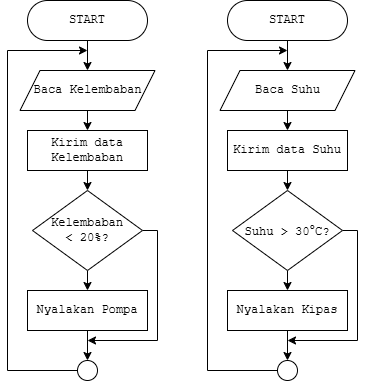

The diagram above was exported from draw.io. Its source (the exported page's mxGraphModel, read from the mxfile embedded in the PNG):
<mxGraphModel dx="946" dy="597" grid="1" gridSize="10" guides="1" tooltips="1" connect="1" arrows="1" fold="1" page="1" pageScale="1" pageWidth="1169" pageHeight="827" math="0" shadow="0">
  <root>
    <mxCell id="0" />
    <mxCell id="1" parent="0" />
    <mxCell id="9ajBxiCjpCSdrRblSsTP-12" style="edgeStyle=orthogonalEdgeStyle;rounded=0;orthogonalLoop=1;jettySize=auto;html=1;exitX=0.5;exitY=1;exitDx=0;exitDy=0;entryX=0.5;entryY=0;entryDx=0;entryDy=0;fontFamily=Courier New;" edge="1" parent="1" source="9ajBxiCjpCSdrRblSsTP-1" target="9ajBxiCjpCSdrRblSsTP-2">
      <mxGeometry relative="1" as="geometry" />
    </mxCell>
    <mxCell id="9ajBxiCjpCSdrRblSsTP-1" value="&lt;font&gt;START&lt;/font&gt;" style="rounded=1;whiteSpace=wrap;html=1;arcSize=50;fontFamily=Courier New;" vertex="1" parent="1">
      <mxGeometry x="320" y="120" width="120" height="40" as="geometry" />
    </mxCell>
    <mxCell id="9ajBxiCjpCSdrRblSsTP-11" style="edgeStyle=orthogonalEdgeStyle;rounded=0;orthogonalLoop=1;jettySize=auto;html=1;exitX=0.5;exitY=1;exitDx=0;exitDy=0;entryX=0.5;entryY=0;entryDx=0;entryDy=0;fontFamily=Courier New;" edge="1" parent="1" source="9ajBxiCjpCSdrRblSsTP-2" target="9ajBxiCjpCSdrRblSsTP-5">
      <mxGeometry relative="1" as="geometry" />
    </mxCell>
    <mxCell id="9ajBxiCjpCSdrRblSsTP-2" value="Baca Kelembaban" style="shape=parallelogram;perimeter=parallelogramPerimeter;whiteSpace=wrap;html=1;fixedSize=1;fontFamily=Courier New;" vertex="1" parent="1">
      <mxGeometry x="312.5" y="190" width="135" height="40" as="geometry" />
    </mxCell>
    <mxCell id="9ajBxiCjpCSdrRblSsTP-9" style="edgeStyle=orthogonalEdgeStyle;rounded=0;orthogonalLoop=1;jettySize=auto;html=1;exitX=0.5;exitY=1;exitDx=0;exitDy=0;entryX=0.5;entryY=0;entryDx=0;entryDy=0;fontFamily=Courier New;" edge="1" parent="1" source="9ajBxiCjpCSdrRblSsTP-3" target="9ajBxiCjpCSdrRblSsTP-4">
      <mxGeometry relative="1" as="geometry" />
    </mxCell>
    <mxCell id="9ajBxiCjpCSdrRblSsTP-13" style="edgeStyle=orthogonalEdgeStyle;rounded=0;orthogonalLoop=1;jettySize=auto;html=1;exitX=1;exitY=0.5;exitDx=0;exitDy=0;fontFamily=Courier New;" edge="1" parent="1" source="9ajBxiCjpCSdrRblSsTP-3">
      <mxGeometry relative="1" as="geometry">
        <mxPoint x="380" y="460" as="targetPoint" />
        <Array as="points">
          <mxPoint x="450" y="350" />
          <mxPoint x="450" y="460" />
        </Array>
      </mxGeometry>
    </mxCell>
    <mxCell id="9ajBxiCjpCSdrRblSsTP-3" value="&lt;div&gt;&lt;span style=&quot;background-color: transparent; color: light-dark(rgb(0, 0, 0), rgb(255, 255, 255));&quot;&gt;Kelembaban&lt;/span&gt;&lt;/div&gt;&lt;div&gt;&amp;lt;&amp;nbsp;&lt;span style=&quot;background-color: transparent; color: light-dark(rgb(0, 0, 0), rgb(255, 255, 255));&quot;&gt;20%?&lt;/span&gt;&lt;/div&gt;" style="rhombus;whiteSpace=wrap;html=1;fontFamily=Courier New;" vertex="1" parent="1">
      <mxGeometry x="325" y="310" width="110" height="80" as="geometry" />
    </mxCell>
    <mxCell id="9ajBxiCjpCSdrRblSsTP-7" value="" style="edgeStyle=orthogonalEdgeStyle;rounded=0;orthogonalLoop=1;jettySize=auto;html=1;fontFamily=Courier New;" edge="1" parent="1" source="9ajBxiCjpCSdrRblSsTP-4" target="9ajBxiCjpCSdrRblSsTP-6">
      <mxGeometry relative="1" as="geometry" />
    </mxCell>
    <mxCell id="9ajBxiCjpCSdrRblSsTP-4" value="Nyalakan Pompa" style="rounded=0;whiteSpace=wrap;html=1;fontFamily=Courier New;" vertex="1" parent="1">
      <mxGeometry x="320" y="410" width="120" height="40" as="geometry" />
    </mxCell>
    <mxCell id="9ajBxiCjpCSdrRblSsTP-10" style="edgeStyle=orthogonalEdgeStyle;rounded=0;orthogonalLoop=1;jettySize=auto;html=1;exitX=0.5;exitY=1;exitDx=0;exitDy=0;entryX=0.5;entryY=0;entryDx=0;entryDy=0;fontFamily=Courier New;" edge="1" parent="1" source="9ajBxiCjpCSdrRblSsTP-5" target="9ajBxiCjpCSdrRblSsTP-3">
      <mxGeometry relative="1" as="geometry" />
    </mxCell>
    <mxCell id="9ajBxiCjpCSdrRblSsTP-5" value="Kirim data Kelembaban" style="rounded=0;whiteSpace=wrap;html=1;fontFamily=Courier New;" vertex="1" parent="1">
      <mxGeometry x="320" y="250" width="120" height="40" as="geometry" />
    </mxCell>
    <mxCell id="9ajBxiCjpCSdrRblSsTP-14" style="edgeStyle=orthogonalEdgeStyle;rounded=0;orthogonalLoop=1;jettySize=auto;html=1;exitX=0;exitY=0.5;exitDx=0;exitDy=0;fontFamily=Courier New;" edge="1" parent="1" source="9ajBxiCjpCSdrRblSsTP-6">
      <mxGeometry relative="1" as="geometry">
        <mxPoint x="380" y="170" as="targetPoint" />
        <Array as="points">
          <mxPoint x="300" y="490" />
          <mxPoint x="300" y="170" />
        </Array>
      </mxGeometry>
    </mxCell>
    <mxCell id="9ajBxiCjpCSdrRblSsTP-6" value="" style="ellipse;whiteSpace=wrap;html=1;aspect=fixed;fontFamily=Courier New;" vertex="1" parent="1">
      <mxGeometry x="370" y="480" width="20" height="20" as="geometry" />
    </mxCell>
    <mxCell id="9ajBxiCjpCSdrRblSsTP-15" style="edgeStyle=orthogonalEdgeStyle;rounded=0;orthogonalLoop=1;jettySize=auto;html=1;exitX=0.5;exitY=1;exitDx=0;exitDy=0;entryX=0.5;entryY=0;entryDx=0;entryDy=0;fontFamily=Courier New;" edge="1" parent="1" source="9ajBxiCjpCSdrRblSsTP-16" target="9ajBxiCjpCSdrRblSsTP-18">
      <mxGeometry relative="1" as="geometry" />
    </mxCell>
    <mxCell id="9ajBxiCjpCSdrRblSsTP-16" value="&lt;font&gt;START&lt;/font&gt;" style="rounded=1;whiteSpace=wrap;html=1;arcSize=50;fontFamily=Courier New;" vertex="1" parent="1">
      <mxGeometry x="520" y="120" width="120" height="40" as="geometry" />
    </mxCell>
    <mxCell id="9ajBxiCjpCSdrRblSsTP-17" style="edgeStyle=orthogonalEdgeStyle;rounded=0;orthogonalLoop=1;jettySize=auto;html=1;exitX=0.5;exitY=1;exitDx=0;exitDy=0;entryX=0.5;entryY=0;entryDx=0;entryDy=0;fontFamily=Courier New;" edge="1" parent="1" source="9ajBxiCjpCSdrRblSsTP-18" target="9ajBxiCjpCSdrRblSsTP-25">
      <mxGeometry relative="1" as="geometry" />
    </mxCell>
    <mxCell id="9ajBxiCjpCSdrRblSsTP-18" value="Baca Suhu" style="shape=parallelogram;perimeter=parallelogramPerimeter;whiteSpace=wrap;html=1;fixedSize=1;fontFamily=Courier New;" vertex="1" parent="1">
      <mxGeometry x="512.5" y="190" width="135" height="40" as="geometry" />
    </mxCell>
    <mxCell id="9ajBxiCjpCSdrRblSsTP-19" style="edgeStyle=orthogonalEdgeStyle;rounded=0;orthogonalLoop=1;jettySize=auto;html=1;exitX=0.5;exitY=1;exitDx=0;exitDy=0;entryX=0.5;entryY=0;entryDx=0;entryDy=0;fontFamily=Courier New;" edge="1" parent="1" source="9ajBxiCjpCSdrRblSsTP-21" target="9ajBxiCjpCSdrRblSsTP-23">
      <mxGeometry relative="1" as="geometry" />
    </mxCell>
    <mxCell id="9ajBxiCjpCSdrRblSsTP-20" style="edgeStyle=orthogonalEdgeStyle;rounded=0;orthogonalLoop=1;jettySize=auto;html=1;exitX=1;exitY=0.5;exitDx=0;exitDy=0;fontFamily=Courier New;" edge="1" parent="1" source="9ajBxiCjpCSdrRblSsTP-21">
      <mxGeometry relative="1" as="geometry">
        <mxPoint x="580" y="460" as="targetPoint" />
        <Array as="points">
          <mxPoint x="650" y="350" />
          <mxPoint x="650" y="460" />
        </Array>
      </mxGeometry>
    </mxCell>
    <mxCell id="9ajBxiCjpCSdrRblSsTP-21" value="&lt;div&gt;Suhu &amp;gt;&amp;nbsp;&lt;span style=&quot;background-color: light-dark(#ffffff, var(--ge-dark-color, #121212)); color: light-dark(rgb(0, 0, 0), rgb(255, 255, 255));&quot;&gt;30&lt;/span&gt;&lt;span style=&quot;font-family: Arial, sans-serif; font-size: 14px; text-align: start; background-color: transparent; color: light-dark(rgb(0, 0, 0), rgb(255, 255, 255));&quot;&gt;°&lt;/span&gt;&lt;span style=&quot;background-color: light-dark(#ffffff, var(--ge-dark-color, #121212)); color: light-dark(rgb(0, 0, 0), rgb(255, 255, 255));&quot;&gt;C?&lt;/span&gt;&lt;/div&gt;" style="rhombus;whiteSpace=wrap;html=1;fontFamily=Courier New;" vertex="1" parent="1">
      <mxGeometry x="525" y="310" width="110" height="80" as="geometry" />
    </mxCell>
    <mxCell id="9ajBxiCjpCSdrRblSsTP-22" value="" style="edgeStyle=orthogonalEdgeStyle;rounded=0;orthogonalLoop=1;jettySize=auto;html=1;fontFamily=Courier New;" edge="1" parent="1" source="9ajBxiCjpCSdrRblSsTP-23" target="9ajBxiCjpCSdrRblSsTP-27">
      <mxGeometry relative="1" as="geometry" />
    </mxCell>
    <mxCell id="9ajBxiCjpCSdrRblSsTP-23" value="Nyalakan Kipas" style="rounded=0;whiteSpace=wrap;html=1;fontFamily=Courier New;" vertex="1" parent="1">
      <mxGeometry x="520" y="410" width="120" height="40" as="geometry" />
    </mxCell>
    <mxCell id="9ajBxiCjpCSdrRblSsTP-24" style="edgeStyle=orthogonalEdgeStyle;rounded=0;orthogonalLoop=1;jettySize=auto;html=1;exitX=0.5;exitY=1;exitDx=0;exitDy=0;entryX=0.5;entryY=0;entryDx=0;entryDy=0;fontFamily=Courier New;" edge="1" parent="1" source="9ajBxiCjpCSdrRblSsTP-25" target="9ajBxiCjpCSdrRblSsTP-21">
      <mxGeometry relative="1" as="geometry" />
    </mxCell>
    <mxCell id="9ajBxiCjpCSdrRblSsTP-25" value="Kirim data Suhu" style="rounded=0;whiteSpace=wrap;html=1;fontFamily=Courier New;" vertex="1" parent="1">
      <mxGeometry x="520" y="250" width="120" height="40" as="geometry" />
    </mxCell>
    <mxCell id="9ajBxiCjpCSdrRblSsTP-26" style="edgeStyle=orthogonalEdgeStyle;rounded=0;orthogonalLoop=1;jettySize=auto;html=1;exitX=0;exitY=0.5;exitDx=0;exitDy=0;fontFamily=Courier New;" edge="1" parent="1" source="9ajBxiCjpCSdrRblSsTP-27">
      <mxGeometry relative="1" as="geometry">
        <mxPoint x="580" y="170" as="targetPoint" />
        <Array as="points">
          <mxPoint x="500" y="490" />
          <mxPoint x="500" y="170" />
        </Array>
      </mxGeometry>
    </mxCell>
    <mxCell id="9ajBxiCjpCSdrRblSsTP-27" value="" style="ellipse;whiteSpace=wrap;html=1;aspect=fixed;fontFamily=Courier New;" vertex="1" parent="1">
      <mxGeometry x="570" y="480" width="20" height="20" as="geometry" />
    </mxCell>
  </root>
</mxGraphModel>